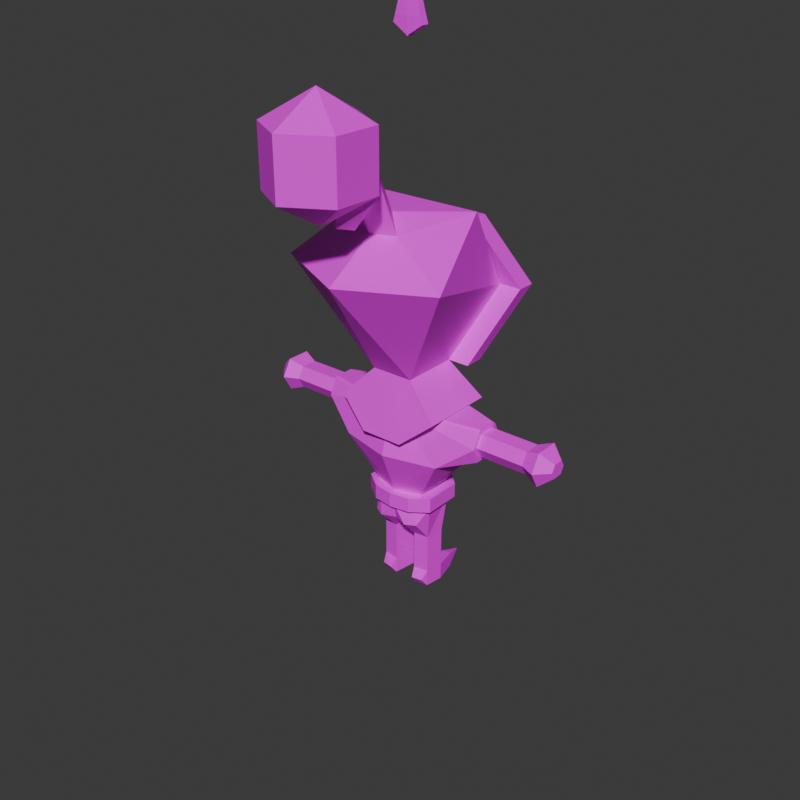 # Source: knight.blend  (saved by Blender 4.2.66; exported with 4.5.12 LTS)
import bpy
from mathutils import Matrix  # noqa: F401  (used for matrix-valued properties, if any)

bpy.ops.wm.read_factory_settings(use_empty=True)
scene = bpy.context.scene
scene.name = 'Scene'

# ---- collections
col_collection = bpy.data.collections.new('Collection'); scene.collection.children.link(col_collection)

# ---- images (referenced by path relative to the original .blend; pixels are not part of the script)
import os
ASSET_DIR = os.environ.get("B2B_ASSET_DIR", "")  # directory of the original .blend (textures are referenced by path, not embedded)
HERE = os.path.dirname(os.path.abspath(__file__))  # packed textures are extracted next to this script under _unpacked/

def load_image(name, relpath, width, height, colorspace="sRGB"):
    """Load a texture the original file referenced (path relative to the .blend, or extracted next to this script)."""
    p = next((c for c in (os.path.join(HERE, relpath), os.path.join(ASSET_DIR, relpath)) if relpath and os.path.exists(c)), "")
    if p:
        img = bpy.data.images.load(p, check_existing=True)
        img.name = name
    else:  # same state as the original file: an image datablock whose file is absent (Cycles renders it pink)
        img = bpy.data.images.new(name, width, height)
        img.source = "FILE"
        img.filepath = "//" + (relpath or name)
    img.colorspace_settings.name = colorspace
    return img
img_knight_text_png = load_image('knight_text.png', 'knight_text.png', 1024, 1024, 'sRGB')

# ---- materials (node trees are filled in below, after node groups)
mat_knight_mat = bpy.data.materials.new('knight_mat')

# ---- material node trees
mat_knight_mat.use_nodes = True; mat_knight_mat.node_tree.nodes.clear()
_N = mat_knight_mat.node_tree.nodes; _L = mat_knight_mat.node_tree.links
n0 = _N.new('ShaderNodeBsdfPrincipled'); n0.name = 'Principled BSDF'; n0.location = (10, 300)
n1 = _N.new('ShaderNodeOutputMaterial'); n1.name = 'Material Output'; n1.location = (300, 300)
n2 = _N.new('ShaderNodeTexImage'); n2.name = 'Image Texture'; n2.location = (-389, 208)
n2.image = img_knight_text_png
_L.new(n0.outputs[0], n1.inputs[0])
_L.new(n2.outputs[0], n0.inputs[0])
n1.is_active_output = True

# ---- world
world_world = bpy.data.worlds.new('World'); scene.world = world_world
world_world.use_nodes = True; world_world.node_tree.nodes.clear()
_N = world_world.node_tree.nodes; _L = world_world.node_tree.links
n0 = _N.new('ShaderNodeOutputWorld'); n0.name = 'World Output'; n0.location = (300, 300)
n1 = _N.new('ShaderNodeBackground'); n1.name = 'Background'; n1.location = (10, 300)
n1.inputs[0].default_value = (0.05088, 0.05088, 0.05088, 1.0)
_L.new(n1.outputs[0], n0.inputs[0])
n0.is_active_output = True
world_world.color = (0.05088, 0.05088, 0.05088)
world_world.sun_shadow_jitter_overblur = 0.0

# ---- meshes
me_sword = bpy.data.meshes.new('sword')
me_sword.from_pydata([(0.0, -0.4287, 3.393), (1.405, -0.07589, 2.883), (2.208, -0.07589, 2.883), (2.208, -0.07589, 3.257), (0.0, 0.6268, 3.393), (1.405, 0.1978, 2.883), (2.208, 0.1978, 2.883), (2.208, 0.1978, 3.257), (2.208, -0.1843, 3.07), (2.208, 0.3063, 3.07), (1.068, 0.1501, 2.655), (1.414, -0.1843, 3.07), (0.0, 0.7576, 2.962), (1.405, 0.3063, 3.07), (1.413, 0.1991, 3.257), (1.413, -0.07639, 3.257), (0.0, 0.2256, 3.285), (1.413, -0.09734, 3.343), (1.413, 0.2201, 3.343), (0.0, 0.5565, 1.89), (0.0, -0.3673, 1.89), (0.4199, 0.3949, 1.89), (0.4199, -0.232, 1.89), (0.0, -0.668, 2.642), (0.8637, -0.4573, 2.642), (0.7924, 0.7576, 2.668), (1.405, 0.3877, 3.069), (1.413, 0.2642, 3.307), (1.414, -0.2656, 3.07), (1.413, -0.1412, 3.304), (1.405, 0.2537, 2.821), (1.405, -0.1402, 2.808), (0.001399, 0.554, 1.646), (0.0, -0.3908, 1.646), (0.5206, 0.3106, 1.646), (0.3252, -0.3187, 1.646), (0.6074, 0.3929, 1.89), (0.6074, -0.234, 1.89), (0.3761, 0.6121, 1.89), (0.3312, -0.438, 1.89), (0.6074, 0.3929, 1.646), (0.6074, -0.234, 1.646), (0.3761, 0.6121, 1.646), (0.3312, -0.438, 1.646), (0.0, 0.6737, 1.89), (0.0, 0.6737, 1.646), (0.0, -0.488, 1.89), (0.0, -0.488, 1.646), (0.4019, -0.3296, 1.367), (0.4354, -0.06728, 0.3721), (0.1881, -0.1014, 0.3721), (0.4354, -0.06728, 1.032), (0.1881, -0.1014, 1.032), (0.4786, 0.235, 1.032), (0.1266, 0.2779, 1.032), (0.5301, -0.1482, 1.646), (0.0, -0.3292, 1.367), (0.3338, 0.4698, 1.646), (0.235, -0.4207, 1.367), (2.445, -0.1388, 3.343), (2.445, 0.2607, 3.343), (2.445, -0.2971, 3.07), (2.445, 0.419, 3.07), (2.445, -0.1388, 2.797), (2.445, 0.2607, 2.797), (2.651, -0.0229, 3.185), (2.651, 0.1448, 3.185), (2.651, -0.08937, 3.07), (2.651, 0.2113, 3.07), (2.651, -0.0229, 2.955), (2.651, 0.1448, 2.955), (0.4354, -0.06728, 0.09001), (0.1881, -0.1014, 0.09001), (0.4786, 0.235, 0.3721), (0.1266, 0.2779, 0.3721), (0.4786, 0.235, 0.09001), (0.1266, 0.2779, 0.09001), (0.2151, 0.642, 0.09001), (0.3901, 0.5991, 0.09001), (0.2245, -0.2072, 0.2311), (0.284, 0.9391, 0.2268), (0.2264, 0.6306, 0.3141), (0.399, -0.1731, 0.2311), (0.3681, 0.6306, 0.3141), (0.0, -1.085, 7.922), (0.3454, -0.4209, 3.931), (0.3454, 0.513, 3.931), (0.9083, 0.3326, 6.415), (0.7852, 1.16, 5.076), (1.362, -1.06, 5.683), (0.0, -1.721, 5.665), (0.0, -0.8858, 6.214), (0.8672, 0.6824, 3.393), (0.8672, 0.1402, 3.393), (0.3518, 0.8119, 2.962), (0.0, 0.3326, 6.415), (0.0, -0.4209, 3.931), (0.0, 1.16, 5.076), (0.0, -0.4045, 6.415), (0.8672, -0.5526, 3.393), (0.3518, -0.6843, 2.962), (0.0, 0.8119, 2.962), (0.0, -0.6843, 2.962), (0.0, 0.513, 3.931), (0.0, 0.513, 6.222), (0.0, 0.8174, 3.931), (0.0, 0.8174, 6.222), (0.6995, 0.513, 3.931), (0.6995, 0.513, 6.222), (0.6995, 0.8174, 3.931), (0.6995, 0.8174, 6.222), (1.143, 1.466, 5.077), (0.0, 1.161, 5.077), (1.143, 1.161, 5.077), (0.0, 0.6833, 5.921), (0.0, 0.9878, 5.921), (0.8159, 0.9878, 5.921), (0.8159, 0.6833, 5.921), (0.0, 1.006, 4.264), (0.8284, 1.006, 4.264), (0.8284, 0.7015, 4.264), (0.0, 0.7015, 4.264), (0.5007, 0.8174, 3.931), (0.5007, 0.8174, 6.222), (0.5007, 0.513, 3.931), (0.5007, 0.513, 6.222), (0.818, 1.466, 5.077), (0.818, 1.161, 5.077), (0.5841, 0.6833, 5.921), (0.5841, 0.9878, 5.921), (0.593, 0.7015, 4.264), (0.593, 1.006, 4.264), (0.309, 0.8174, 3.931), (0.309, 0.513, 6.222), (0.5047, 1.161, 5.077), (0.3604, 0.6833, 5.921), (0.3659, 0.7015, 4.264), (0.309, 0.8174, 6.222), (0.309, 0.513, 3.931), (0.5047, 1.466, 5.077), (0.3604, 0.9878, 5.921), (0.3659, 1.006, 4.264), (0.1066, 0.8174, 3.931), (0.1066, 0.513, 6.222), (0.1741, 1.161, 5.077), (0.1243, 0.6833, 5.921), (0.1262, 0.7015, 4.264), (0.1066, 0.8174, 6.222), (0.1066, 0.513, 3.931), (0.1741, 1.466, 5.077), (0.1243, 0.9878, 5.921), (0.1262, 1.006, 4.264), (0.5047, 1.293, 5.077), (0.818, 1.293, 5.077), (0.3604, 0.8145, 5.921), (0.5841, 0.8145, 5.921), (0.3659, 0.8327, 4.264), (0.593, 0.8327, 4.264), (0.0, 0.8145, 5.921), (0.0, 1.293, 5.077), (0.0, 0.8327, 4.264), (0.1741, 1.293, 5.077), (0.1243, 0.8145, 5.921), (0.1262, 0.8327, 4.264), (0.0, -1.058, 7.002), (0.6705, -1.445, 7.896), (0.6705, -1.445, 7.002), (0.6705, -2.219, 7.896), (0.6705, -2.219, 7.002), (0.0, -2.607, 7.896), (0.0, -2.607, 7.002), (0.0, -1.832, 6.555), (0.0, -1.832, 8.343), (0.406, -1.301, 7.476), (0.0, -0.9701, 7.668), (0.3547, -0.7309, 6.218), (0.0, -0.9967, 6.459), (0.3053, -1.314, 6.712), (0.2113, -1.18, 7.002), (0.0, -1.548, 6.452), (0.0, -1.536, 6.726), (0.0, -1.165, 6.94), (0.0, -1.176, 6.334), (0.1266, 0.2779, 0.8968), (0.4786, 0.235, 0.8968), (0.2562, -1.039, 6.757), (-0.2452, -0.08332, 8.862), (-0.2127, -0.08332, 8.964), (-0.2452, 0.04128, 8.862), (-0.2127, 0.04128, 8.964), (0.01043, -0.09069, 8.705), (0.009482, -0.0922, 8.958), (0.01043, 0.03392, 8.705), (0.009482, 0.0324, 8.958), (-0.1299, -0.06481, 9.3), (-0.1299, 0.01969, 9.3), (0.02084, 0.01367, 9.296), (0.02084, -0.07084, 9.296), (-0.1218, -0.06481, 9.441), (-0.1218, 0.01969, 9.441), (0.02887, 0.01367, 9.438), (0.02887, -0.07084, 9.438), (-0.5011, -0.0246, 9.387), (-0.1277, 0.0743, 9.299), (-0.1196, 0.0743, 9.441), (0.02887, 0.01367, 9.438), (-0.3197, -0.06481, 11.22), (-0.3197, 0.01969, 11.22), (0.01167, 0.01367, 11.2), (0.01167, -0.07084, 11.2), (-0.1218, 0.01969, 9.441), (0.02084, 0.01367, 9.296), (-0.1299, 0.01969, 9.3), (0.00858, -0.02557, 11.58), (-0.4048, -0.06481, 9.26), (-0.4048, 0.01969, 9.26), (-0.3968, -0.06481, 9.501), (-0.3968, 0.01969, 9.501), (0.02301, 0.06827, 9.296), (0.03105, 0.06827, 9.437), (-0.1218, -0.1098, 9.441), (-0.1299, -0.1154, 9.3), (0.02887, -0.1119, 9.438), (0.02084, -0.1333, 9.296), (0.8648, 0.4049, 3.341), (0.8569, 0.3802, 3.363), (0.8306, 0.5389, 3.025), (0.8253, -0.3336, 3.205), (0.8639, -0.253, 3.339), (0.8921, -0.2195, 3.362)], [(14, 16), (32, 52), (164, 166), (84, 164), (181, 176), (180, 182), (16, 12)], [(2, 63, 61, 8), (26, 226, 224, 27), (8, 61, 59, 3), (1, 5, 6, 2), (5, 13, 9, 6), (7, 9, 13, 14), (14, 27, 18), (31, 1, 11, 28), (3, 7, 14, 15), (15, 11, 8, 3), (1, 2, 8, 11), (18, 27, 224, 225), (21, 10, 22), (30, 25, 26), (26, 25, 226), (22, 10, 24), (12, 25, 21, 19), (19, 20, 33, 32), (0, 229, 225, 4), (20, 22, 24, 23), (14, 18, 17, 15), (14, 13, 26, 27), (31, 30, 5, 1), (11, 15, 29, 28), (29, 15, 17), (0, 228, 229), (5, 30, 26, 13), (21, 25, 10), (25, 30, 10), (30, 31, 10), (10, 31, 24), (55, 41, 43, 35), (33, 35, 43, 47), (41, 55, 34, 40), (32, 45, 42, 57), (36, 40, 42, 38), (37, 41, 40, 36), (39, 43, 41, 37), (21, 36, 38, 19), (71, 75, 73, 49), (34, 57, 42, 40), (22, 37, 36, 21), (20, 39, 37, 22), (32, 19, 44, 45), (38, 42, 45, 44), (32, 19, 38, 44), (72, 50, 74, 76), (20, 33, 47, 46), (20, 46, 39), (39, 46, 47, 43), (72, 79, 50), (52, 50, 49, 51), (49, 73, 184, 51), (51, 184, 53), (53, 184, 183, 54), (34, 53, 54, 32, 57), (32, 54, 52, 33), (55, 48, 51), (58, 35, 33), (34, 55, 51, 53), (56, 58, 33), (48, 58, 52, 51), (35, 58, 48), (56, 52, 58), (48, 55, 35), (29, 228, 227, 28), (31, 28, 24), (60, 66, 68, 62), (63, 69, 67, 61), (3, 59, 60, 7), (9, 62, 64, 6), (6, 64, 63, 2), (7, 60, 62, 9), (68, 67, 69, 70), (66, 65, 67, 68), (59, 65, 66, 60), (62, 68, 70, 64), (64, 70, 69, 63), (61, 67, 65, 59), (76, 75, 71, 72), (49, 50, 79, 82), (71, 49, 82), (81, 80, 77), (71, 82, 79, 72), (75, 76, 77, 78), (73, 75, 78), (77, 74, 81), (74, 77, 76), (81, 83, 80), (80, 83, 78), (73, 83, 81, 74), (73, 78, 83), (78, 77, 80), (24, 0, 23), (28, 227, 24), (97, 95, 87, 88), (173, 84, 165), (85, 89, 90), (86, 88, 89, 85), (103, 97, 88, 86), (89, 175, 91, 90), (175, 89, 87, 98), (182, 177, 179), (93, 92, 86), (93, 85, 99), (182, 176, 177), (87, 95, 98), (96, 85, 90), (85, 96, 102, 100, 99), (86, 85, 93), (100, 102, 101, 94), (92, 94, 101, 103, 86), (129, 123, 110, 116), (145, 143, 104, 114), (122, 109, 107, 124), (147, 106, 104, 143), (131, 126, 111, 119), (146, 144, 112, 121), (117, 113, 111, 116), (119, 111, 113, 120), (108, 117, 116, 110), (144, 145, 114, 112), (126, 129, 116, 111), (109, 119, 120, 107), (148, 146, 121, 103), (122, 131, 119, 109), (132, 141, 131, 122), (107, 120, 130, 124), (131, 141, 156, 157), (113, 117, 128, 127), (120, 113, 127, 130), (139, 140, 154, 152), (110, 123, 125, 108), (132, 122, 124, 138), (117, 108, 125, 128), (140, 137, 123, 129), (150, 147, 137, 140), (142, 132, 138, 148), (151, 149, 139, 141), (149, 150, 140, 139), (142, 151, 141, 132), (124, 130, 136, 138), (127, 128, 135, 134), (130, 127, 134, 136), (123, 137, 133, 125), (128, 125, 133, 135), (105, 118, 151, 142), (151, 118, 160, 163), (150, 149, 161, 162), (105, 142, 148, 103), (115, 106, 147, 150), (138, 136, 146, 148), (134, 135, 145, 144), (136, 134, 144, 146), (137, 147, 143, 133), (135, 133, 143, 145), (149, 151, 142, 148, 146, 144, 145, 143, 147, 150), (152, 154, 155, 153), (156, 152, 153, 157), (140, 129, 155, 154), (129, 126, 153, 155), (141, 139, 152, 156), (126, 131, 157, 153), (159, 158, 162, 161), (160, 159, 161, 163), (149, 151, 163, 161), (115, 150, 162, 158), (171, 180, 178, 166), (178, 181, 180), (84, 172, 165), (171, 166, 168), (166, 165, 167, 168), (165, 172, 167), (171, 168, 170), (168, 167, 169, 170), (167, 172, 169), (185, 178, 177), (98, 174, 173, 175), (180, 179, 177), (173, 178, 185, 175), (91, 178, 176), (91, 175, 185, 178), (173, 174, 84), (92, 99, 100, 94), (88, 87, 89), (54, 52, 56), (32, 54, 56), (183, 184, 73, 74), (183, 52, 54), (74, 50, 52, 183), (177, 176, 185), (178, 180, 177), (166, 173, 165), (173, 166, 178), (186, 187, 189, 188), (188, 189, 193, 192), (192, 193, 191, 190), (190, 191, 187, 186), (188, 192, 190, 186), (193, 189, 195, 196), (197, 196, 200, 201), (191, 193, 196, 197), (189, 187, 194, 195), (187, 191, 197, 194), (200, 199, 207, 208), (199, 195, 215, 217), (194, 197, 201, 198), (199, 200, 205, 210), (195, 199, 210, 212), (195, 194, 214, 215), (194, 198, 216, 214), (198, 199, 217, 216), (206, 209, 213), (201, 200, 208, 209), (199, 198, 206, 207), (198, 201, 209, 206), (200, 196, 211, 205), (208, 207, 213), (209, 208, 213), (207, 206, 213), (202, 215, 214), (202, 216, 217), (202, 214, 216), (202, 217, 215), (196, 195, 212, 211), (212, 210, 204, 203), (218, 203, 204, 219), (211, 212, 203, 218), (205, 211, 218, 219), (210, 205, 219, 204), (204, 203, 215, 217), (204, 217, 199), (195, 215, 203), (203, 195, 196, 218), (198, 216, 220), (214, 221, 220, 216), (222, 201, 198, 220), (220, 221, 223, 222), (223, 197, 194, 221), (221, 194, 214), (224, 226, 12, 4), (225, 224, 4), (227, 228, 0), (229, 228, 29, 17), (225, 229, 17, 18), (24, 227, 0), (226, 25, 12)])
_uv = me_sword.uv_layers.new(name='UVMap')
_uv.uv.foreach_set('vector', [0.9261, 0.5468, 0.9262, 0.5469, 0.9263, 0.5469, 0.9262, 0.547, 0.6041, 0.1347, 0.6179, 0.138, 0.6153, 0.149, 0.6051, 0.1346, 0.9262, 0.547, 0.9263, 0.5469, 0.9264, 0.547, 0.9264, 0.547, 0.9253, 0.5466, 0.9257, 0.5463, 0.9261, 0.5468, 0.9261, 0.5468, 0.9257, 0.5463, 0.9261, 0.5469, 0.9263, 0.5469, 0.9261, 0.5468, 0.9265, 0.5469, 0.9263, 0.5469, 0.9261, 0.5469, 0.9274, 0.547, 0.606, 0.1343, 0.6051, 0.1346, 0.6084, 0.1329, 0.603, 0.1336, 0.6039, 0.1338, 0.6048, 0.1344, 0.605, 0.1344, 0.9264, 0.547, 0.9265, 0.5469, 0.9274, 0.547, 0.9269, 0.5476, 0.9269, 0.5476, 0.9262, 0.5471, 0.9262, 0.547, 0.9264, 0.547, 0.9253, 0.5466, 0.9261, 0.5468, 0.9262, 0.547, 0.9262, 0.5471, 0.6084, 0.1329, 0.6051, 0.1346, 0.6153, 0.149, 0.6175, 0.1482, 0.6037, 0.1039, 0.6028, 0.13, 0.5868, 0.107, 0.604, 0.1329, 0.613, 0.1317, 0.6041, 0.1347, 0.6041, 0.1347, 0.613, 0.1317, 0.6179, 0.138, 0.5868, 0.107, 0.6028, 0.13, 0.5947, 0.1331, 0.6379, 0.1429, 0.613, 0.1317, 0.6037, 0.1039, 0.6208, 0.09575, 0.07703, 0.111, 0.02222, 0.2148, 0.04712, 0.1816, 0.1043, 0.1258, 0.5911, 0.1679, 0.5999, 0.147, 0.6175, 0.1482, 0.6315, 0.1718, 0.5743, 0.09897, 0.5868, 0.107, 0.5947, 0.1331, 0.5699, 0.1388, 0.606, 0.1343, 0.6084, 0.1329, 0.605, 0.1347, 0.6054, 0.1348, 0.606, 0.1343, 0.6047, 0.1342, 0.6041, 0.1347, 0.6051, 0.1346, 0.603, 0.1336, 0.604, 0.1329, 0.6042, 0.1335, 0.6039, 0.1338, 0.6048, 0.1344, 0.6054, 0.1348, 0.6062, 0.1354, 0.605, 0.1344, 0.6062, 0.1354, 0.6054, 0.1348, 0.605, 0.1347, 0.5911, 0.1679, 0.6003, 0.148, 0.5999, 0.147, 0.6042, 0.1335, 0.604, 0.1329, 0.6041, 0.1347, 0.6047, 0.1342, 0.6037, 0.1039, 0.613, 0.1317, 0.6028, 0.13, 0.613, 0.1317, 0.604, 0.1329, 0.6028, 0.13, 0.604, 0.1329, 0.603, 0.1336, 0.6028, 0.13, 0.6028, 0.13, 0.603, 0.1336, 0.5947, 0.1331, 0.8944, 0.1717, 0.8951, 0.1856, 0.8748, 0.1813, 0.8766, 0.1702, 0.8567, 0.1617, 0.8766, 0.1702, 0.8748, 0.1813, 0.8556, 0.1702, 0.8951, 0.1856, 0.8944, 0.1717, 0.9186, 0.1583, 0.9317, 0.1735, 0.1043, 0.1258, 0.1373, 0.1378, 0.1363, 0.1744, 0.1152, 0.1613, 0.143, 0.2192, 0.1221, 0.1933, 0.1363, 0.1744, 0.1686, 0.1992, 0.8984, 0.2109, 0.8951, 0.1856, 0.9317, 0.1735, 0.9525, 0.1994, 0.8736, 0.2044, 0.8748, 0.1813, 0.8951, 0.1856, 0.8984, 0.2109, 0.1695, 0.2394, 0.143, 0.2192, 0.1686, 0.1992, 0.2548, 0.1987, 0.835, 0.08947, 0.84, 0.09859, 0.8418, 0.1028, 0.8407, 0.1006, 0.9186, 0.1583, 0.9248, 0.1414, 0.9458, 0.1546, 0.9317, 0.1735, 0.0849, 0.255, 0.08886, 0.2308, 0.143, 0.2192, 0.1695, 0.2394, 0.02222, 0.2148, 0.06404, 0.2243, 0.08886, 0.2308, 0.0849, 0.255, 0.1043, 0.1258, 0.1972, 0.1044, 0.2079, 0.1493, 0.1373, 0.1378, 0.1686, 0.1992, 0.1363, 0.1744, 0.1373, 0.1378, 0.2079, 0.1493, 0.121, 0.6555, 0.1313, 0.6792, 0.12, 0.5798, 0.12, 0.6842, 0.8388, 0.09723, 0.8419, 0.1017, 0.8426, 0.1034, 0.841, 0.1002, 0.02222, 0.2148, 0.04712, 0.1816, 0.04598, 0.19, 0.03408, 0.2106, 0.02222, 0.2148, 0.03408, 0.2106, 0.06404, 0.2243, 0.8736, 0.2044, 0.8437, 0.1907, 0.8556, 0.1702, 0.8748, 0.1813, 0.8388, 0.09723, 0.8398, 0.09839, 0.8419, 0.1017, 0.9215, 0.0733, 0.9117, 0.05186, 0.9104, 0.05058, 0.9216, 0.07378, 0.8407, 0.1006, 0.8418, 0.1028, 0.9207, 0.06929, 0.8591, 0.1146, 0.8591, 0.1146, 0.9207, 0.06929, 0.923, 0.07348, 0.923, 0.07348, 0.9207, 0.06929, 0.9221, 0.06901, 0.9246, 0.07294, 0.8692, 0.1253, 0.8603, 0.1143, 0.8616, 0.1139, 0.8681, 0.113, 0.8707, 0.1213, 0.9243, 0.6633, 0.8966, 0.667, 0.8852, 0.6683, 0.8671, 0.7191, 0.9268, 0.08991, 0.9225, 0.0833, 0.9216, 0.07378, 0.9207, 0.08352, 0.922, 0.08951, 0.9165, 0.08718, 0.8692, 0.1253, 0.8635, 0.1284, 0.8591, 0.1146, 0.8603, 0.1143, 0.9176, 0.08222, 0.9207, 0.08352, 0.9165, 0.08718, 0.9225, 0.0833, 0.9207, 0.08352, 0.9215, 0.0733, 0.9216, 0.07378, 0.922, 0.08951, 0.9207, 0.08352, 0.9225, 0.0833, 0.9176, 0.08222, 0.9215, 0.0733, 0.9207, 0.08352, 0.9225, 0.0833, 0.9268, 0.08991, 0.922, 0.08951, 0.6062, 0.1354, 0.6003, 0.148, 0.5992, 0.1483, 0.605, 0.1344, 0.603, 0.1336, 0.605, 0.1344, 0.5947, 0.1331, 0.9264, 0.5469, 0.9263, 0.5469, 0.9263, 0.5469, 0.9263, 0.5469, 0.9262, 0.5469, 0.9263, 0.5469, 0.9263, 0.5469, 0.9263, 0.5469, 0.9264, 0.547, 0.9264, 0.547, 0.9264, 0.5469, 0.9265, 0.5469, 0.9263, 0.5469, 0.9263, 0.5469, 0.9262, 0.5468, 0.9261, 0.5468, 0.9261, 0.5468, 0.9262, 0.5468, 0.9262, 0.5469, 0.9261, 0.5468, 0.9265, 0.5469, 0.9264, 0.5469, 0.9263, 0.5469, 0.9263, 0.5469, 0.9263, 0.5469, 0.9263, 0.5469, 0.9263, 0.5469, 0.9263, 0.5469, 0.9263, 0.5469, 0.9263, 0.5469, 0.9263, 0.5469, 0.9263, 0.5469, 0.9264, 0.547, 0.9263, 0.5469, 0.9263, 0.5469, 0.9264, 0.5469, 0.9263, 0.5469, 0.9263, 0.5469, 0.9263, 0.5469, 0.9262, 0.5468, 0.9262, 0.5468, 0.9263, 0.5469, 0.9263, 0.5469, 0.9262, 0.5469, 0.9263, 0.5469, 0.9263, 0.5469, 0.9263, 0.5469, 0.9264, 0.547, 0.841, 0.1002, 0.84, 0.09859, 0.835, 0.08947, 0.8388, 0.09723, 0.8407, 0.1006, 0.8419, 0.1017, 0.8398, 0.09839, 0.839, 0.09608, 0.835, 0.08947, 0.8407, 0.1006, 0.839, 0.09608, 0.8414, 0.1014, 0.8412, 0.1012, 0.841, 0.1009, 0.835, 0.08947, 0.839, 0.09608, 0.8398, 0.09839, 0.8388, 0.09723, 0.84, 0.09859, 0.841, 0.1002, 0.841, 0.1009, 0.8409, 0.1006, 0.8418, 0.1028, 0.84, 0.09859, 0.8409, 0.1006, 0.841, 0.1009, 0.8426, 0.1034, 0.8414, 0.1014, 0.8426, 0.1034, 0.841, 0.1009, 0.841, 0.1002, 0.8414, 0.1014, 0.8414, 0.1013, 0.8412, 0.1012, 0.8412, 0.1012, 0.8414, 0.1013, 0.8409, 0.1006, 0.8418, 0.1028, 0.8414, 0.1013, 0.8414, 0.1014, 0.8426, 0.1034, 0.8418, 0.1028, 0.8409, 0.1006, 0.8414, 0.1013, 0.8409, 0.1006, 0.841, 0.1009, 0.8412, 0.1012, 0.5947, 0.1331, 0.5911, 0.1679, 0.5699, 0.1388, 0.605, 0.1344, 0.5992, 0.1483, 0.5947, 0.1331, 0.7922, 0.07561, 0.798, 0.1655, 0.7529, 0.1449, 0.7588, 0.09029, 0.8983, 0.3778, 0.9335, 0.4039, 0.8817, 0.4091, 0.6566, 0.04083, 0.6999, 0.1421, 0.6345, 0.1871, 0.7225, 0.02988, 0.7588, 0.09029, 0.6999, 0.1421, 0.6566, 0.04083, 0.5694, 0.1111, 0.684, 0.239, 0.6114, 0.271, 0.5323, 0.1395, 0.6999, 0.1421, 0.7216, 0.2024, 0.7003, 0.2218, 0.6345, 0.1871, 0.912, 0.2843, 0.6999, 0.1421, 0.7529, 0.1449, 0.9469, 0.2916, 0.877, 0.3085, 0.8781, 0.3213, 0.8698, 0.3208, 0.4488, 0.07574, 0.471, 0.07188, 0.5323, 0.1395, 0.4488, 0.07574, 0.3889, 0.1633, 0.4197, 0.08007, 0.877, 0.3085, 0.8822, 0.3018, 0.8781, 0.3213, 0.7529, 0.1449, 0.798, 0.1655, 0.7609, 0.208, 0.6345, 0.0393, 0.6566, 0.04083, 0.6345, 0.1871, 0.3889, 0.1633, 0.3409, 0.16, 0.3579, 0.02377, 0.3919, 0.05104, 0.4197, 0.08007, 0.5323, 0.1395, 0.3889, 0.1633, 0.4488, 0.07574, 0.3919, 0.05104, 0.3579, 0.02377, 0.4978, 0.0002101, 0.4801, 0.03127, 0.471, 0.07188, 0.4801, 0.03127, 0.4978, 0.0002101, 0.5694, 0.1111, 0.5323, 0.1395, 0.841, 0.1227, 0.8331, 0.1272, 0.8331, 0.1231, 0.8372, 0.1182, 0.7123, 0.8102, 0.7251, 0.8367, 0.7223, 0.8472, 0.697, 0.8165, 0.8115, 0.09699, 0.804, 0.09971, 0.7992, 0.09305, 0.803, 0.08672, 0.9166, 0.1383, 0.9193, 0.1408, 0.9103, 0.1451, 0.9111, 0.1418, 0.8542, 0.09887, 0.8311, 0.1129, 0.8274, 0.1102, 0.8453, 0.09479, 0.7136, 0.5971, 0.7199, 0.703, 0.6996, 0.703, 0.697, 0.5949, 0.8163, 0.1234, 0.8288, 0.1005, 0.8333, 0.1038, 0.8245, 0.124, 0.7952, 0.1132, 0.7706, 0.1343, 0.7637, 0.1294, 0.7899, 0.1008, 0.8139, 0.1301, 0.8163, 0.1234, 0.8245, 0.124, 0.8189, 0.1308, 0.7199, 0.703, 0.7123, 0.8102, 0.697, 0.8165, 0.6996, 0.703, 0.8311, 0.1129, 0.8235, 0.1396, 0.8176, 0.1327, 0.8274, 0.1102, 0.804, 0.09971, 0.7952, 0.1132, 0.7899, 0.1008, 0.7992, 0.09305, 0.7159, 0.5637, 0.7136, 0.5971, 0.697, 0.5949, 0.7099, 0.5478, 0.8572, 0.08298, 0.8542, 0.09887, 0.8453, 0.09479, 0.8517, 0.08496, 0.8642, 0.07929, 0.868, 0.1014, 0.8542, 0.09887, 0.8572, 0.08298, 0.538, 0.6313, 0.5189, 0.6474, 0.5105, 0.6251, 0.5457, 0.6182, 0.8542, 0.09887, 0.868, 0.1014, 0.8606, 0.1076, 0.8552, 0.1042, 0.4647, 0.7062, 0.4252, 0.7785, 0.4029, 0.7786, 0.4424, 0.6904, 0.5189, 0.6474, 0.4647, 0.7062, 0.4424, 0.6904, 0.5105, 0.6251, 0.868, 0.1411, 0.8307, 0.1509, 0.8332, 0.1436, 0.8639, 0.138, 0.8189, 0.1308, 0.8188, 0.1363, 0.8109, 0.1331, 0.8139, 0.1301, 0.8211, 0.09193, 0.8115, 0.09699, 0.803, 0.08672, 0.8083, 0.07762, 0.4252, 0.7785, 0.4177, 0.7998, 0.408, 0.8093, 0.4029, 0.7786, 0.8457, 0.1301, 0.8323, 0.1323, 0.8331, 0.1272, 0.841, 0.1227, 0.8461, 0.1393, 0.8304, 0.1399, 0.8323, 0.1323, 0.8457, 0.1301, 0.8347, 0.08368, 0.8211, 0.09193, 0.8083, 0.07762, 0.8168, 0.06381, 0.8819, 0.09785, 0.8819, 0.1513, 0.868, 0.1411, 0.868, 0.1014, 0.8819, 0.1513, 0.8312, 0.1651, 0.8307, 0.1509, 0.868, 0.1411, 0.8741, 0.07329, 0.8819, 0.09785, 0.868, 0.1014, 0.8642, 0.07929, 0.5457, 0.6182, 0.5105, 0.6251, 0.5057, 0.5977, 0.5567, 0.5995, 0.4424, 0.6904, 0.4029, 0.7786, 0.3773, 0.7833, 0.413, 0.6697, 0.5105, 0.6251, 0.4424, 0.6904, 0.413, 0.6697, 0.5057, 0.5977, 0.8188, 0.1363, 0.8177, 0.1433, 0.8065, 0.138, 0.8109, 0.1331, 0.4029, 0.7786, 0.408, 0.8093, 0.3942, 0.8246, 0.3773, 0.7833, 0.9248, 0.05474, 0.9268, 0.06837, 0.9222, 0.0723, 0.922, 0.05796, 0.9222, 0.0723, 0.9268, 0.06837, 0.9312, 0.07073, 0.9295, 0.07396, 0.921, 0.136, 0.9219, 0.1055, 0.9255, 0.1055, 0.9273, 0.1357, 0.9044, 0.05819, 0.9005, 0.06262, 0.8855, 0.06026, 0.8826, 0.05257, 0.9075, 0.1225, 0.9062, 0.1305, 0.9042, 0.1286, 0.9047, 0.1203, 0.5567, 0.5995, 0.5057, 0.5977, 0.5026, 0.5576, 0.5743, 0.571, 0.413, 0.6697, 0.3773, 0.7833, 0.3409, 0.794, 0.3693, 0.639, 0.5057, 0.5977, 0.413, 0.6697, 0.3693, 0.639, 0.5026, 0.5576, 0.8177, 0.1433, 0.8152, 0.1538, 0.7999, 0.1453, 0.8065, 0.138, 0.3773, 0.7833, 0.3942, 0.8246, 0.3733, 0.8477, 0.3409, 0.794, 0.0002101, 0.7009, 0.04876, 0.615, 0.06867, 0.5798, 0.1008, 0.5798, 0.0809, 0.615, 0.03235, 0.7009, 0.08283, 0.7902, 0.1008, 0.822, 0.06867, 0.822, 0.05068, 0.7902, 0.9412, 0.9167, 0.9497, 0.9753, 0.9362, 0.9752, 0.9223, 0.9167, 0.9497, 0.8605, 0.9412, 0.9167, 0.9223, 0.9167, 0.936, 0.8604, 0.8307, 0.1509, 0.8235, 0.1396, 0.8297, 0.1384, 0.8332, 0.1436, 0.8235, 0.1396, 0.8311, 0.1129, 0.8332, 0.1145, 0.8297, 0.1384, 0.868, 0.1014, 0.868, 0.1411, 0.8639, 0.138, 0.8606, 0.1076, 0.8311, 0.1129, 0.8542, 0.09887, 0.8552, 0.1042, 0.8332, 0.1145, 0.9112, 0.9294, 0.9112, 0.9879, 0.9037, 0.9879, 0.9007, 0.9294, 0.9112, 0.8731, 0.9112, 0.9294, 0.9007, 0.9294, 0.9036, 0.8731, 0.9219, 0.1055, 0.9222, 0.0723, 0.9295, 0.07396, 0.9255, 0.1055, 0.9254, 0.1394, 0.921, 0.136, 0.9273, 0.1357, 0.9281, 0.1381, 0.8532, 0.3889, 0.8532, 0.3889, 0.8532, 0.3889, 0.8532, 0.3889, 0.8899, 0.3428, 0.87, 0.3468, 0.897, 0.3381, 0.9335, 0.4039, 0.9146, 0.4284, 0.8817, 0.4091, 0.9153, 0.435, 0.8954, 0.4589, 0.9122, 0.4336, 0.8954, 0.4589, 0.8817, 0.4091, 0.9121, 0.4306, 0.9122, 0.4336, 0.8817, 0.4091, 0.9146, 0.4284, 0.9121, 0.4306, 0.9153, 0.435, 0.9122, 0.4336, 0.9142, 0.4326, 0.9122, 0.4336, 0.9121, 0.4306, 0.9142, 0.4309, 0.9142, 0.4326, 0.9121, 0.4306, 0.9146, 0.4284, 0.9142, 0.4309, 0.8532, 0.3889, 0.8532, 0.3889, 0.8532, 0.3889, 0.9469, 0.2916, 0.9358, 0.385, 0.8983, 0.3778, 0.912, 0.2843, 0.8532, 0.3889, 0.8483, 0.385, 0.8483, 0.385, 0.8983, 0.3778, 0.8899, 0.3428, 0.8968, 0.3245, 0.912, 0.2843, 0.8856, 0.2837, 0.8899, 0.3428, 0.8822, 0.3018, 0.8856, 0.2837, 0.912, 0.2843, 0.8968, 0.3245, 0.8899, 0.3428, 0.8983, 0.3778, 0.9358, 0.385, 0.9335, 0.4039, 0.471, 0.07188, 0.4197, 0.08007, 0.3919, 0.05104, 0.4801, 0.03127, 0.7588, 0.09029, 0.7529, 0.1449, 0.6999, 0.1421, 0.9246, 0.07294, 0.9215, 0.0733, 0.9176, 0.08222, 0.8681, 0.113, 0.9246, 0.07294, 0.9176, 0.08222, 0.9221, 0.06901, 0.9207, 0.06929, 0.9116, 0.0531, 0.9126, 0.05379, 0.0, 0.0, 0.0, 0.0, 0.0, 0.0, 0.9126, 0.05379, 0.9117, 0.05186, 0.0, 0.0, 0.9221, 0.06901, 0.8532, 0.3889, 0.8532, 0.3889, 0.8532, 0.3889, 0.8532, 0.3889, 0.8532, 0.3889, 0.8532, 0.3889, 0.8954, 0.4589, 0.8983, 0.3778, 0.8817, 0.4091, 0.8483, 0.385, 0.8532, 0.3889, 0.8483, 0.385, 0.1222, 0.7483, 0.1222, 0.7483, 0.1222, 0.7482, 0.1222, 0.7483, 0.1222, 0.7483, 0.1222, 0.7482, 0.1224, 0.7482, 0.1222, 0.7483, 0.1222, 0.7483, 0.1224, 0.7482, 0.1223, 0.7484, 0.1222, 0.7483, 0.1222, 0.7483, 0.1223, 0.7484, 0.1222, 0.7483, 0.1222, 0.7483, 0.1222, 0.7483, 0.1222, 0.7483, 0.1222, 0.7483, 0.1222, 0.7483, 0.1224, 0.7482, 0.1222, 0.7482, 0.1285, 0.7381, 0.1272, 0.7624, 0.114, 0.7621, 0.1272, 0.7624, 0.1268, 0.7846, 0.1136, 0.7843, 0.1223, 0.7484, 0.1224, 0.7482, 0.1272, 0.7624, 0.114, 0.7621, 0.1222, 0.7482, 0.1222, 0.7483, 0.1186, 0.7376, 0.1285, 0.7381, 0.1222, 0.7483, 0.1223, 0.7484, 0.114, 0.7621, 0.1186, 0.7376, 0.9285, 0.514, 0.9324, 0.5195, 0.9325, 0.7459, 0.9219, 0.746, 0.1491, 0.784, 0.1485, 0.7637, 0.1874, 0.7546, 0.1893, 0.7892, 0.09042, 0.7609, 0.114, 0.7621, 0.1136, 0.7843, 0.08999, 0.7831, 0.1491, 0.784, 0.1268, 0.7846, 0.1268, 0.7846, 0.1491, 0.784, 0.1485, 0.7637, 0.1491, 0.784, 0.1491, 0.784, 0.1485, 0.7637, 0.1285, 0.7381, 0.1186, 0.7376, 0.12, 0.7051, 0.1299, 0.7055, 0.09042, 0.7609, 0.08999, 0.7831, 0.08762, 0.7724, 0.09295, 0.6473, 0.1217, 0.65, 0.1317, 0.6503, 0.1308, 0.6839, 0.1207, 0.6836, 0.921, 0.7457, 0.9318, 0.7461, 0.9263, 0.7704, 0.9325, 0.5073, 0.9285, 0.514, 0.9219, 0.746, 0.9318, 0.7461, 0.9324, 0.5195, 0.9277, 0.5172, 0.921, 0.7457, 0.9325, 0.7459, 0.9277, 0.5172, 0.9325, 0.5073, 0.9318, 0.7461, 0.921, 0.7457, 0.1268, 0.7846, 0.1272, 0.7624, 0.1272, 0.7624, 0.1268, 0.7846, 0.9219, 0.746, 0.9325, 0.7459, 0.9263, 0.7704, 0.9318, 0.7461, 0.9219, 0.746, 0.9263, 0.7704, 0.9325, 0.7459, 0.921, 0.7457, 0.9263, 0.7704, 0.1253, 0.6944, 0.1299, 0.7055, 0.12, 0.7051, 0.1253, 0.6944, 0.1207, 0.6836, 0.1308, 0.6839, 0.1253, 0.6944, 0.12, 0.7051, 0.1207, 0.6836, 0.1253, 0.6944, 0.1308, 0.6839, 0.1299, 0.7055, 0.1272, 0.7624, 0.1485, 0.7637, 0.1485, 0.7637, 0.1272, 0.7624, 0.1485, 0.7637, 0.1491, 0.784, 0.1432, 0.778, 0.1419, 0.7698, 0.1341, 0.7682, 0.1419, 0.7698, 0.1432, 0.778, 0.1329, 0.7774, 0.1272, 0.7624, 0.1485, 0.7637, 0.1419, 0.7698, 0.1341, 0.7682, 0.1268, 0.7846, 0.1272, 0.7624, 0.1341, 0.7682, 0.1329, 0.7774, 0.1491, 0.784, 0.1268, 0.7846, 0.1329, 0.7774, 0.1432, 0.778, 0.0702, 0.7002, 0.07015, 0.704, 0.07771, 0.7056, 0.05324, 0.6905, 0.08337, 0.6839, 0.07405, 0.6786, 0.06987, 0.6784, 0.5401, 0.7414, 0.6198, 0.7425, 0.5397, 0.7257, 0.5397, 0.7257, 0.5401, 0.7414, 0.4968, 0.7425, 0.4964, 0.7268, 0.07351, 0.6846, 0.07768, 0.6846, 0.0735, 0.6839, 0.1093, 0.7108, 0.08984, 0.7142, 0.08991, 0.7242, 0.1094, 0.7273, 0.3064, 0.6859, 0.3069, 0.6976, 0.35, 0.6975, 0.3498, 0.6846, 0.08991, 0.7242, 0.08984, 0.7142, 0.0793, 0.7146, 0.07941, 0.7245, 0.3059, 0.6452, 0.3071, 0.6276, 0.35, 0.6286, 0.3495, 0.6432, 0.3495, 0.6432, 0.35, 0.6286, 0.4298, 0.6295, 0.6153, 0.149, 0.6179, 0.138, 0.6379, 0.1429, 0.6315, 0.1718, 0.6175, 0.1482, 0.6153, 0.149, 0.6315, 0.1718, 0.5992, 0.1483, 0.6003, 0.148, 0.5911, 0.1679, 0.5999, 0.147, 0.6003, 0.148, 0.6062, 0.1354, 0.605, 0.1347, 0.6175, 0.1482, 0.5999, 0.147, 0.605, 0.1347, 0.6084, 0.1329, 0.5947, 0.1331, 0.5992, 0.1483, 0.5911, 0.1679, 0.6179, 0.138, 0.613, 0.1317, 0.6379, 0.1429])
me_sword.materials.append(mat_knight_mat)
me_sword.use_mirror_x = True
me_sword.use_paint_bone_selection = False
me_sword.use_paint_mask_vertex = True
me_sword.update()
arm_metarig = bpy.data.armatures.new('metarig')  # bones are not reproduced

# ---- objects
ob_knight = bpy.data.objects.new('knight', me_sword)
ob_metarig = bpy.data.objects.new('metarig', arm_metarig)

# ---- transforms, parenting, visibility, modifiers, constraints
ob_knight.location = (0.0, 0.0, 0.0)
ob_knight.scale = (0.2885, 0.2885, 0.2885)
ob_knight.use_mesh_mirror_x = True
_vg = ob_knight.vertex_groups.new(name='spine')
for _i, _w in zip([4, 12, 16, 19, 20, 25, 33, 35, 39, 43, 46, 47, 48, 52, 56, 58, 225, 226], [0.6835, 0.6671, 1.0, 0.01117, 0.0953, 0.12, 0.3722, 0.0264, 0.01345, 0.04538, 0.1131, 0.2577, 0.0006758, 0.000514, 0.1227, 0.06403, 0.269, 0.2726]): _vg.add([_i], _w, 'REPLACE')
_vg = ob_knight.vertex_groups.new(name='spine.004')
for _i, _w in zip([85, 86, 87, 88, 89, 90, 91, 92, 93, 94, 95, 96, 97, 99, 100, 101, 102, 103, 104, 105, 106, 107, 108, 109, 110, 111, 112, 113, 114, 115, 116, 117, 118, 119, 120, 121, 122, 123, 124, 125, 126, 127, 128, 129, 130, 131, 132, 133, 134, 135, 136, 137, 138, 139, 140, 141, 142, 143, 144, 145, 146, 147, 148, 149, 150, 151, 152, 153, 154, 155, 156, 157, 158, 159, 160, 161, 162, 163, 175, 176], [0.9626, 0.9729, 0.7196, 0.9167, 0.7358, 0.3981, 0.05047, 0.8093, 0.825, 0.7691, 0.1894, 0.9579, 0.8649, 0.7196, 0.4873, 0.761, 0.3399, 0.9634, 0.9276, 0.9377, 0.9277, 0.931, 0.9278, 0.9312, 0.9278, 0.9284, 0.9256, 0.9283, 0.9275, 0.9278, 0.9279, 0.9278, 0.9322, 0.9302, 0.9304, 0.9291, 0.9318, 0.9278, 0.931, 0.9277, 0.9284, 0.9281, 0.9277, 0.9279, 0.9305, 0.9305, 0.933, 0.9277, 0.9277, 0.9276, 0.9308, 0.9277, 0.9309, 0.9279, 0.9279, 0.931, 0.9355, 0.9276, 0.9268, 0.9275, 0.9313, 0.9276, 0.9449, 0.9273, 0.9278, 0.9316, 0.9283, 0.9284, 0.9279, 0.9279, 0.9309, 0.9306, 0.9278, 0.9278, 0.9316, 0.9277, 0.9278, 0.9317, 0.08416, 0.01652]): _vg.add([_i], _w, 'REPLACE')
_vg = ob_knight.vertex_groups.new(name='spine.005')
for _i, _w in zip([84, 87, 88, 89, 90, 91, 95, 97, 98, 104, 105, 106, 107, 108, 109, 110, 111, 112, 113, 114, 115, 116, 117, 118, 119, 120, 121, 122, 123, 124, 125, 126, 127, 128, 129, 130, 131, 132, 133, 134, 135, 136, 137, 138, 139, 140, 141, 142, 143, 144, 145, 146, 147, 148, 149, 150, 151, 152, 153, 154, 155, 156, 157, 158, 159, 160, 161, 162, 163, 164, 165, 166, 167, 168, 169, 170, 171, 172, 173, 174, 175, 176, 177, 178, 179, 180, 181, 182, 185], [0.5095, 0.2816, 0.07989, 0.2649, 0.5829, 0.9204, 0.8105, 0.1312, 0.9979, 0.0156, 0.009828, 0.01561, 0.02009, 0.01565, 0.01811, 0.01567, 0.01591, 0.01513, 0.01591, 0.01556, 0.01563, 0.01571, 0.01568, 0.0146, 0.01673, 0.0171, 0.01119, 0.01797, 0.01565, 0.02215, 0.01564, 0.01591, 0.01584, 0.01565, 0.0157, 0.01695, 0.01655, 0.01687, 0.01562, 0.01564, 0.01561, 0.016, 0.01563, 0.0273, 0.0157, 0.01566, 0.01597, 0.01222, 0.01561, 0.01532, 0.01557, 0.01284, 0.01561, 0.009466, 0.01553, 0.01563, 0.01517, 0.01577, 0.01588, 0.01568, 0.01569, 0.01615, 0.01638, 0.01562, 0.01549, 0.01503, 0.0155, 0.01563, 0.01509, 1.0, 0.1189, 0.2062, 0.03777, 0.05991, 0.01584, 0.002335, 0.2881, 0.119, 0.2189, 0.7614, 0.9362, 0.8866, 0.7439, 0.8313, 0.6691, 0.5034, 0.7831, 0.8263, 0.8475]): _vg.add([_i], _w, 'REPLACE')
_vg = ob_knight.vertex_groups.new(name='spine.006')
for _i, _w in zip([84, 91, 165, 166, 167, 168, 169, 170, 171, 172, 173, 174, 176, 177, 178, 179, 180, 181, 182, 185], [0.4907, 0.007107, 0.8818, 0.7929, 0.9562, 0.9396, 0.9671, 0.9736, 0.7078, 0.8812, 0.784, 0.2391, 0.07981, 0.2411, 0.1622, 0.3178, 0.4902, 0.2111, 0.149, 0.129]): _vg.add([_i], _w, 'REPLACE')
_vg = ob_knight.vertex_groups.new(name='shoulder.L')
_vg = ob_knight.vertex_groups.new(name='upper_arm.L')
for _i, _w in zip([0, 1, 2, 3, 4, 5, 7, 8, 10, 11, 12, 13, 14, 15, 17, 18, 21, 22, 24, 25, 26, 27, 28, 29, 30, 31, 34, 36, 37, 38, 40, 42, 55, 57, 85, 86, 92, 93, 94, 101, 107, 109, 122, 132, 226, 229], [0.0, 0.855, 0.02994, 0.04357, 0.0113, 0.8871, 0.002229, 0.04677, 0.7793, 0.8448, 0.01684, 0.9999, 0.9407, 0.8833, 0.8871, 0.9235, 0.0, 0.0, 0.156, 0.0002203, 0.5164, 0.8787, 0.829, 0.8794, 0.7897, 0.8229, 0.0, 0.0, 0.0, 0.0, 0.0, 0.0, 0.0, 0.0, 0.0, 0.0, 0.0, 0.0, 0.0, 0.0, 0.0, 0.0, 0.0, 0.0, 0.0533, 1.506e-18]): _vg.add([_i], _w, 'REPLACE')
_vg = ob_knight.vertex_groups.new(name='forearm.L')
for _i, _w in zip([1, 2, 3, 5, 6, 7, 8, 9, 10, 11, 14, 15, 17, 18, 25, 26, 27, 28, 29, 30, 31, 59, 60, 61, 62, 63, 64, 65, 66, 67, 68, 69, 70, 224, 225, 226, 227, 228, 229], [0.07941, 0.9571, 0.9507, 0.0813, 0.983, 0.9733, 0.948, 0.9916, 0.005367, 0.08267, 0.04452, 0.07238, 0.03761, 0.05349, 0.06463, 0.4791, 0.09888, 0.04182, 0.03719, 0.1473, 0.05312, 0.9836, 0.9934, 0.9821, 0.9979, 0.986, 0.996, 0.9949, 0.9976, 0.9944, 0.9986, 0.9956, 0.998, 0.06052, 0.03244, 0.2833, 0.02441, 0.02274, 0.02375]): _vg.add([_i], _w, 'REPLACE')
_vg = ob_knight.vertex_groups.new(name='shoulder.R')
for _i, _w in zip([0, 4, 12, 17, 23, 24, 29, 92, 93, 94, 96, 99, 100, 101, 102, 224, 225, 226, 227, 228, 229], [0.9456, 0.1615, 0.07088, 0.01867, 0.1775, 0.05097, 0.01751, 0.1805, 0.1645, 0.2203, 0.006477, 0.2705, 0.5059, 0.2279, 0.6553, 0.06265, 0.06356, 0.02897, 0.3938, 0.3782, 0.3604]): _vg.add([_i], _w, 'REPLACE')
_vg = ob_knight.vertex_groups.new(name='upper_arm.R')
for _i, _w in zip([0, 4, 12, 101], [0.0, 0.0113, 0.01684, 0.0]): _vg.add([_i], _w, 'REPLACE')
_vg = ob_knight.vertex_groups.new(name='forearm.R')
_vg = ob_knight.vertex_groups.new(name='breast.L')
for _i, _w in zip([1, 4, 10, 11, 12, 17, 21, 23, 24, 25, 28, 29, 30, 31, 224, 225, 226, 227, 228, 229], [0.04536, 0.04409, 0.1131, 0.0518, 0.1193, 0.001542, 0.002042, 0.09413, 0.671, 0.5239, 0.09572, 0.01692, 0.02852, 0.09204, 0.0171, 0.01735, 0.04875, 0.05586, 0.01034, 0.0009738]): _vg.add([_i], _w, 'REPLACE')
_vg = ob_knight.vertex_groups.new(name='breast.R')
for _i, _w in zip([20, 23, 24, 46], [0.05651, 0.533, 0.02777, 0.02289]): _vg.add([_i], _w, 'REPLACE')
_vg = ob_knight.vertex_groups.new(name='pelvis.L')
for _i, _w in zip([10, 12, 19, 20, 21, 22, 23, 24, 32, 33, 34, 35, 36, 37, 38, 39, 40, 41, 42, 43, 44, 45, 46, 47, 48, 51, 52, 55, 56, 57, 58, 226], [0.003192, 0.02812, 0.4372, 0.7515, 0.1314, 0.9623, 0.1378, 0.0696, 0.4657, 0.3801, 0.3194, 0.8282, 0.2008, 0.9816, 0.2767, 0.9112, 0.2849, 0.9569, 0.484, 0.8669, 0.4392, 0.469, 0.7546, 0.5557, 0.3, 0.01425, 0.02819, 0.8893, 0.2271, 0.5176, 0.2714, 0.01149]): _vg.add([_i], _w, 'REPLACE')
_vg = ob_knight.vertex_groups.new(name='pelvis.R')
for _i, _w in zip([12, 19, 21, 32, 34, 36, 38, 40, 42, 44, 45, 57, 226], [0.0147, 0.3895, 0.03623, 0.4026, 0.03315, 0.02162, 0.1217, 0.04589, 0.1302, 0.3836, 0.3981, 0.1271, 0.006006]): _vg.add([_i], _w, 'REPLACE')
_vg = ob_knight.vertex_groups.new(name='thigh.L')
for _i, _w in zip([10, 12, 19, 20, 21, 25, 32, 33, 34, 35, 36, 37, 38, 39, 40, 41, 42, 43, 44, 45, 46, 47, 48, 50, 51, 52, 53, 54, 55, 56, 57, 58, 183, 184, 226], [0.008439, 0.004092, 0.1232, 0.05426, 0.762, 0.07291, 0.1072, 0.1933, 0.6197, 0.1221, 0.7313, 0.001399, 0.5656, 0.01604, 0.6436, 0.02679, 0.3623, 0.07156, 0.1419, 0.1114, 0.0644, 0.1392, 0.6491, 0.0224, 0.8785, 0.8704, 0.8971, 0.863, 0.09994, 0.5865, 0.3337, 0.6321, 0.2775, 0.1233, 0.001672]): _vg.add([_i], _w, 'REPLACE')
_vg = ob_knight.vertex_groups.new(name='foot.L')
for _i, _w in zip([49, 50, 51, 52, 53, 54, 71, 72, 73, 74, 75, 76, 79, 81, 82, 83, 183, 184], [0.7888, 0.1828, 0.07722, 0.03346, 0.08922, 0.08852, 0.07688, 0.05845, 0.9269, 0.8233, 0.4836, 0.4754, 0.03354, 0.05605, 0.0703, 0.05839, 0.6909, 0.8696]): _vg.add([_i], _w, 'REPLACE')
_vg = ob_knight.vertex_groups.new(name='toe.L')
for _i, _w in zip([49, 50, 71, 72, 73, 74, 75, 76, 79, 82], [0.1865, 0.7721, 0.9175, 0.9313, 0.03199, 0.1098, 0.4703, 0.4438, 0.9488, 0.9266]): _vg.add([_i], _w, 'REPLACE')
_vg = ob_knight.vertex_groups.new(name='heel.02.L')
for _i, _w in zip([73, 74, 75, 76, 77, 78, 80, 81, 83], [0.003624, 0.05573, 0.04118, 0.07932, 0.9845, 0.9723, 0.9762, 0.9352, 0.9358]): _vg.add([_i], _w, 'REPLACE')
_vg = ob_knight.vertex_groups.new(name='thigh.R')
_vg = ob_knight.vertex_groups.new(name='foot.R')
_vg = ob_knight.vertex_groups.new(name='toe.R')
_vg = ob_knight.vertex_groups.new(name='heel.02.R')
_vg = ob_knight.vertex_groups.new(name='sword')
_vg.add([186, 187, 188, 189, 190, 191, 192, 193, 194, 195, 196, 197, 198, 199, 200, 201, 202, 203, 204, 205, 206, 207, 208, 209, 210, 211, 212, 213, 214, 215, 216, 217, 218, 219, 220, 221, 222, 223], 1.0, 'REPLACE')
_m = ob_knight.modifiers.new('Mirror', 'MIRROR')
_m = ob_knight.modifiers.new('Armature', 'ARMATURE')
_m.object = ob_metarig
_m = ob_knight.modifiers.new('Armature.001', 'ARMATURE')
ob_metarig.location = (0.0, 0.0, 0.0)

# ---- collection membership
col_collection.objects.link(ob_knight)
col_collection.objects.link(ob_metarig)

# ---- scene / render settings (as saved in the file)
scene.frame_start = 0; scene.frame_end = 188; scene.frame_set(0)
scene.render.engine = 'BLENDER_EEVEE_NEXT'
scene.render.resolution_x = 200
scene.render.resolution_y = 200
bpy.context.view_layer.update()

# ---- added for rendering (the .blend has no active camera and no usable light): camera, sun
cam_auto = bpy.data.cameras.new('AutoCamera')
cam_auto.lens = 50.0
cam_auto.sensor_width = 36.0
cam_auto.clip_end = 1000.0
ob_auto_camera = bpy.data.objects.new('AutoCamera', cam_auto)
scene.collection.objects.link(ob_auto_camera)
ob_auto_camera.location = (2.76522, -3.38644, 3.19939)
ob_auto_camera.rotation_euler = (1.09748, -7.21219e-08, 0.694738)
scene.camera = ob_auto_camera
light_auto_sun = bpy.data.lights.new('AutoSun', 'SUN')
light_auto_sun.energy = 3.0
light_auto_sun.angle = 0.0523599
ob_auto_sun = bpy.data.objects.new('AutoSun', light_auto_sun)
scene.collection.objects.link(ob_auto_sun)
ob_auto_sun.rotation_euler = (0.872665, 0.174533, 0.523599)
bpy.context.view_layer.update()
